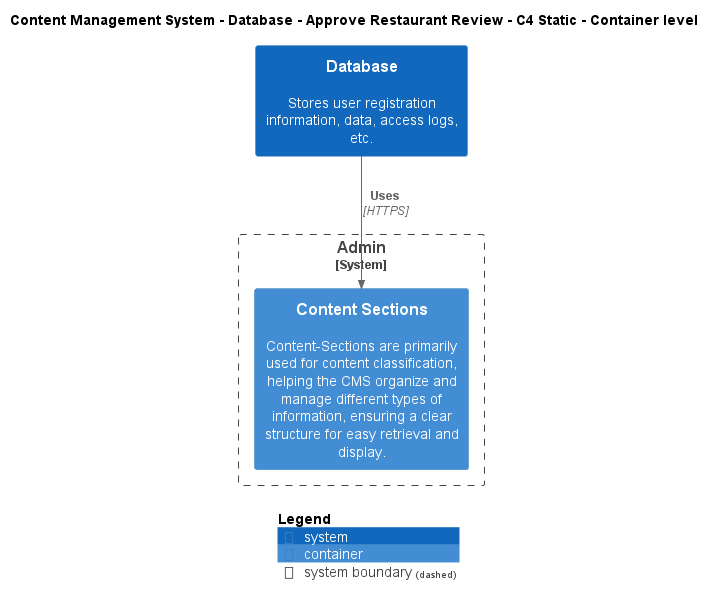

The diagram above was rendered by PlantUML. Its source (embedded in the PNG):
@startuml
!include ..\..\..\..\..\.c4s\C4_Container.puml

AddElementTag("c4interflow:lifecycle:new", $bgColor=green, $fontColor=#ffffff, $borderColor=green, $shadowing="False")
AddElementTag("c4interflow:lifecycle:changed", $bgColor=orange, $fontColor=#ffffff, $borderColor=orange, $shadowing="False")
AddElementTag("c4interflow:lifecycle:removed", $bgColor=red, $fontColor=#ffffff, $borderColor=red, $shadowing="False")

AddRelTag("c4interflow:lifecycle:new", $textColor=green, $lineColor=green)
AddRelTag("c4interflow:lifecycle:changed", $textColor=orange, $lineColor=orange)
AddRelTag("c4interflow:lifecycle:removed", $textColor=red, $lineColor=red)

SHOW_PERSON_PORTRAIT()
LAYOUT_TOP_DOWN()

skinparam linetype polyline

title Content Management System - Database - Approve Restaurant Review - C4 Static - Container level

System(ContentManagementSystem.SoftwareSystems.Database, "Database", "Stores user registration information, data, access logs, etc.")

System_Boundary(ContentManagementSystem.SoftwareSystems.Admin, "Admin") {
    Container(ContentManagementSystem.SoftwareSystems.Admin.Containers.ContentSections, "Content Sections", "", "Content-Sections are primarily used for content classification, helping the CMS organize and manage different types of information, ensuring a clear structure for easy retrieval and display.")
}

Rel(ContentManagementSystem.SoftwareSystems.Database, ContentManagementSystem.SoftwareSystems.Admin.Containers.ContentSections, "Uses", "HTTPS", $tags="protocol:https")


SHOW_LEGEND()
@enduml